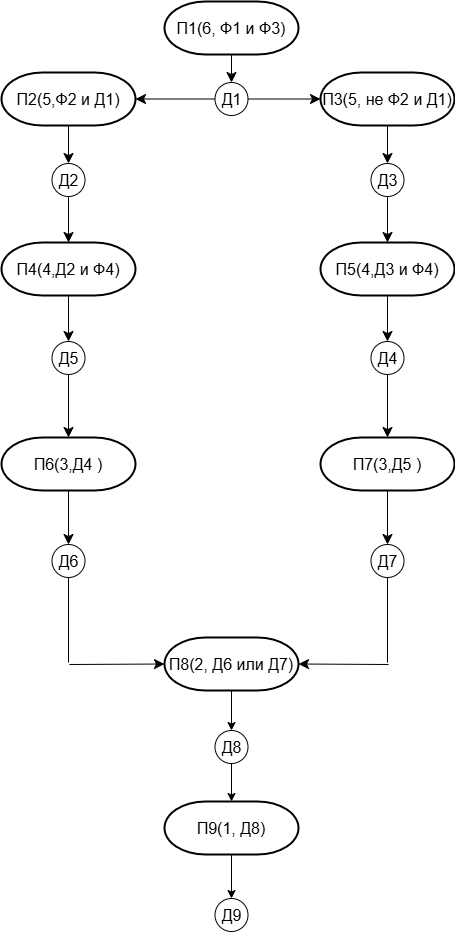

The diagram above was exported from draw.io. Its source (the exported page's mxGraphModel, read from the mxfile embedded in the PNG):
<mxGraphModel dx="1313" dy="1021" grid="0" gridSize="10" guides="1" tooltips="1" connect="1" arrows="1" fold="1" page="0" pageScale="1" pageWidth="827" pageHeight="1169" math="0" shadow="0">
  <root>
    <mxCell id="0" />
    <mxCell id="1" parent="0" />
    <mxCell id="QBiYKUWAoqn-8HXCiNlr-2" value="П1(6, Ф1 и Ф3)" style="strokeWidth=2;html=1;shape=mxgraph.flowchart.terminator;whiteSpace=wrap;fontSize=16;" parent="1" vertex="1">
      <mxGeometry x="-427" y="-141" width="134" height="53" as="geometry" />
    </mxCell>
    <mxCell id="QBiYKUWAoqn-8HXCiNlr-3" value="" style="endArrow=classic;html=1;rounded=0;fontSize=12;startSize=8;endSize=8;curved=1;exitX=0.5;exitY=1;exitDx=0;exitDy=0;exitPerimeter=0;entryX=0.5;entryY=0;entryDx=0;entryDy=0;" parent="1" source="QBiYKUWAoqn-8HXCiNlr-2" target="QBiYKUWAoqn-8HXCiNlr-4" edge="1">
      <mxGeometry width="50" height="50" relative="1" as="geometry">
        <mxPoint x="-398" y="225" as="sourcePoint" />
        <mxPoint x="-362" y="-33" as="targetPoint" />
      </mxGeometry>
    </mxCell>
    <mxCell id="QBiYKUWAoqn-8HXCiNlr-4" value="Д1" style="ellipse;whiteSpace=wrap;html=1;aspect=fixed;fontSize=16;" parent="1" vertex="1">
      <mxGeometry x="-376.5" y="-60" width="33" height="33" as="geometry" />
    </mxCell>
    <mxCell id="QBiYKUWAoqn-8HXCiNlr-5" value="" style="endArrow=classic;html=1;rounded=0;fontSize=12;startSize=8;endSize=8;curved=1;exitX=0;exitY=0.5;exitDx=0;exitDy=0;entryX=1;entryY=0.5;entryDx=0;entryDy=0;entryPerimeter=0;" parent="1" source="QBiYKUWAoqn-8HXCiNlr-4" target="QBiYKUWAoqn-8HXCiNlr-8" edge="1">
      <mxGeometry width="50" height="50" relative="1" as="geometry">
        <mxPoint x="-398" y="225" as="sourcePoint" />
        <mxPoint x="-434" y="-39" as="targetPoint" />
      </mxGeometry>
    </mxCell>
    <mxCell id="QBiYKUWAoqn-8HXCiNlr-6" value="" style="endArrow=classic;html=1;rounded=0;fontSize=12;startSize=8;endSize=8;curved=1;exitX=1;exitY=0.5;exitDx=0;exitDy=0;entryX=0;entryY=0.5;entryDx=0;entryDy=0;entryPerimeter=0;" parent="1" source="QBiYKUWAoqn-8HXCiNlr-4" target="QBiYKUWAoqn-8HXCiNlr-11" edge="1">
      <mxGeometry width="50" height="50" relative="1" as="geometry">
        <mxPoint x="-366" y="-33" as="sourcePoint" />
        <mxPoint x="-260" y="-43.5" as="targetPoint" />
      </mxGeometry>
    </mxCell>
    <mxCell id="QBiYKUWAoqn-8HXCiNlr-8" value="П2(5,Ф2 и Д1)" style="strokeWidth=2;html=1;shape=mxgraph.flowchart.terminator;whiteSpace=wrap;fontSize=16;" parent="1" vertex="1">
      <mxGeometry x="-590" y="-70" width="134" height="53" as="geometry" />
    </mxCell>
    <mxCell id="QBiYKUWAoqn-8HXCiNlr-11" value="П3(5, не Ф2 и Д1)" style="strokeWidth=2;html=1;shape=mxgraph.flowchart.terminator;whiteSpace=wrap;fontSize=16;" parent="1" vertex="1">
      <mxGeometry x="-271" y="-70" width="134" height="53" as="geometry" />
    </mxCell>
    <mxCell id="QBiYKUWAoqn-8HXCiNlr-12" value="Д3" style="ellipse;whiteSpace=wrap;html=1;aspect=fixed;fontSize=16;" parent="1" vertex="1">
      <mxGeometry x="-220.5" y="21" width="33" height="33" as="geometry" />
    </mxCell>
    <mxCell id="QBiYKUWAoqn-8HXCiNlr-13" value="Д2" style="ellipse;whiteSpace=wrap;html=1;aspect=fixed;fontSize=16;" parent="1" vertex="1">
      <mxGeometry x="-539.5" y="21" width="33" height="33" as="geometry" />
    </mxCell>
    <mxCell id="QBiYKUWAoqn-8HXCiNlr-15" value="" style="endArrow=classic;html=1;rounded=0;fontSize=12;startSize=8;endSize=8;curved=1;exitX=0.5;exitY=1;exitDx=0;exitDy=0;exitPerimeter=0;entryX=0.5;entryY=0;entryDx=0;entryDy=0;" parent="1" source="QBiYKUWAoqn-8HXCiNlr-8" target="QBiYKUWAoqn-8HXCiNlr-13" edge="1">
      <mxGeometry width="50" height="50" relative="1" as="geometry">
        <mxPoint x="-398" y="225" as="sourcePoint" />
        <mxPoint x="-348" y="175" as="targetPoint" />
      </mxGeometry>
    </mxCell>
    <mxCell id="QBiYKUWAoqn-8HXCiNlr-16" value="" style="endArrow=classic;html=1;rounded=0;fontSize=12;startSize=8;endSize=8;curved=1;exitX=0.5;exitY=1;exitDx=0;exitDy=0;exitPerimeter=0;entryX=0.5;entryY=0;entryDx=0;entryDy=0;" parent="1" source="QBiYKUWAoqn-8HXCiNlr-11" target="QBiYKUWAoqn-8HXCiNlr-12" edge="1">
      <mxGeometry width="50" height="50" relative="1" as="geometry">
        <mxPoint x="-398" y="225" as="sourcePoint" />
        <mxPoint x="-348" y="175" as="targetPoint" />
      </mxGeometry>
    </mxCell>
    <mxCell id="QBiYKUWAoqn-8HXCiNlr-17" value="П5(4,Д3 и Ф4)" style="strokeWidth=2;html=1;shape=mxgraph.flowchart.terminator;whiteSpace=wrap;fontSize=16;" parent="1" vertex="1">
      <mxGeometry x="-271" y="100" width="134" height="53" as="geometry" />
    </mxCell>
    <mxCell id="QBiYKUWAoqn-8HXCiNlr-18" value="" style="endArrow=classic;html=1;rounded=0;fontSize=12;startSize=8;endSize=8;curved=1;exitX=0.5;exitY=1;exitDx=0;exitDy=0;entryX=0.5;entryY=0;entryDx=0;entryDy=0;entryPerimeter=0;" parent="1" source="QBiYKUWAoqn-8HXCiNlr-12" target="QBiYKUWAoqn-8HXCiNlr-17" edge="1">
      <mxGeometry width="50" height="50" relative="1" as="geometry">
        <mxPoint x="-398" y="325" as="sourcePoint" />
        <mxPoint x="-348" y="275" as="targetPoint" />
      </mxGeometry>
    </mxCell>
    <mxCell id="QBiYKUWAoqn-8HXCiNlr-19" value="Д4" style="ellipse;whiteSpace=wrap;html=1;aspect=fixed;fontSize=16;" parent="1" vertex="1">
      <mxGeometry x="-220.5" y="199" width="33" height="33" as="geometry" />
    </mxCell>
    <mxCell id="QBiYKUWAoqn-8HXCiNlr-20" value="" style="endArrow=classic;html=1;rounded=0;fontSize=12;startSize=8;endSize=8;curved=1;exitX=0.5;exitY=1;exitDx=0;exitDy=0;exitPerimeter=0;entryX=0.5;entryY=0;entryDx=0;entryDy=0;" parent="1" source="QBiYKUWAoqn-8HXCiNlr-17" target="QBiYKUWAoqn-8HXCiNlr-19" edge="1">
      <mxGeometry width="50" height="50" relative="1" as="geometry">
        <mxPoint x="-200.5" y="186" as="sourcePoint" />
        <mxPoint x="-344.5" y="378" as="targetPoint" />
      </mxGeometry>
    </mxCell>
    <mxCell id="QBiYKUWAoqn-8HXCiNlr-21" value="" style="endArrow=classic;html=1;rounded=0;fontSize=12;startSize=8;endSize=8;curved=1;exitX=0.5;exitY=1;exitDx=0;exitDy=0;entryX=0.5;entryY=0;entryDx=0;entryDy=0;entryPerimeter=0;" parent="1" source="QBiYKUWAoqn-8HXCiNlr-19" target="QBiYKUWAoqn-8HXCiNlr-27" edge="1">
      <mxGeometry width="50" height="50" relative="1" as="geometry">
        <mxPoint x="-394.5" y="528" as="sourcePoint" />
        <mxPoint x="-204" y="277" as="targetPoint" />
      </mxGeometry>
    </mxCell>
    <mxCell id="QBiYKUWAoqn-8HXCiNlr-22" value="П4(4,Д2 и Ф4)" style="strokeWidth=2;html=1;shape=mxgraph.flowchart.terminator;whiteSpace=wrap;fontSize=16;" parent="1" vertex="1">
      <mxGeometry x="-590" y="100" width="134" height="53" as="geometry" />
    </mxCell>
    <mxCell id="QBiYKUWAoqn-8HXCiNlr-23" value="" style="endArrow=classic;html=1;rounded=0;fontSize=12;startSize=8;endSize=8;curved=1;exitX=0.5;exitY=1;exitDx=0;exitDy=0;entryX=0.5;entryY=0;entryDx=0;entryDy=0;entryPerimeter=0;" parent="1" source="QBiYKUWAoqn-8HXCiNlr-13" target="QBiYKUWAoqn-8HXCiNlr-22" edge="1">
      <mxGeometry width="50" height="50" relative="1" as="geometry">
        <mxPoint x="-519" y="78" as="sourcePoint" />
        <mxPoint x="-663" y="299" as="targetPoint" />
      </mxGeometry>
    </mxCell>
    <mxCell id="QBiYKUWAoqn-8HXCiNlr-24" value="Д5" style="ellipse;whiteSpace=wrap;html=1;aspect=fixed;fontSize=16;" parent="1" vertex="1">
      <mxGeometry x="-539.5" y="199" width="33" height="33" as="geometry" />
    </mxCell>
    <mxCell id="QBiYKUWAoqn-8HXCiNlr-25" value="" style="endArrow=classic;html=1;rounded=0;fontSize=12;startSize=8;endSize=8;curved=1;exitX=0.5;exitY=1;exitDx=0;exitDy=0;exitPerimeter=0;entryX=0.5;entryY=0;entryDx=0;entryDy=0;" parent="1" source="QBiYKUWAoqn-8HXCiNlr-22" target="QBiYKUWAoqn-8HXCiNlr-24" edge="1">
      <mxGeometry width="50" height="50" relative="1" as="geometry">
        <mxPoint x="-515.5" y="210" as="sourcePoint" />
        <mxPoint x="-659.5" y="402" as="targetPoint" />
      </mxGeometry>
    </mxCell>
    <mxCell id="QBiYKUWAoqn-8HXCiNlr-26" value="" style="endArrow=classic;html=1;rounded=0;fontSize=12;startSize=8;endSize=8;curved=1;exitX=0.5;exitY=1;exitDx=0;exitDy=0;entryX=0.5;entryY=0;entryDx=0;entryDy=0;entryPerimeter=0;" parent="1" source="QBiYKUWAoqn-8HXCiNlr-24" target="QBiYKUWAoqn-8HXCiNlr-32" edge="1">
      <mxGeometry width="50" height="50" relative="1" as="geometry">
        <mxPoint x="-709.5" y="552" as="sourcePoint" />
        <mxPoint x="-525" y="277" as="targetPoint" />
      </mxGeometry>
    </mxCell>
    <mxCell id="QBiYKUWAoqn-8HXCiNlr-27" value="П7(3,Д5 )" style="strokeWidth=2;html=1;shape=mxgraph.flowchart.terminator;whiteSpace=wrap;fontSize=16;" parent="1" vertex="1">
      <mxGeometry x="-271" y="295" width="134" height="53" as="geometry" />
    </mxCell>
    <mxCell id="QBiYKUWAoqn-8HXCiNlr-29" value="Д7" style="ellipse;whiteSpace=wrap;html=1;aspect=fixed;fontSize=16;" parent="1" vertex="1">
      <mxGeometry x="-220.5" y="402" width="33" height="33" as="geometry" />
    </mxCell>
    <mxCell id="QBiYKUWAoqn-8HXCiNlr-30" value="" style="endArrow=classic;html=1;rounded=0;fontSize=12;startSize=8;endSize=8;curved=1;exitX=0.5;exitY=1;exitDx=0;exitDy=0;exitPerimeter=0;entryX=0.5;entryY=0;entryDx=0;entryDy=0;" parent="1" source="QBiYKUWAoqn-8HXCiNlr-27" target="QBiYKUWAoqn-8HXCiNlr-29" edge="1">
      <mxGeometry width="50" height="50" relative="1" as="geometry">
        <mxPoint x="-216.5" y="425" as="sourcePoint" />
        <mxPoint x="-360.5" y="617" as="targetPoint" />
      </mxGeometry>
    </mxCell>
    <mxCell id="QBiYKUWAoqn-8HXCiNlr-32" value="П6(3,Д4 )" style="strokeWidth=2;html=1;shape=mxgraph.flowchart.terminator;whiteSpace=wrap;fontSize=16;" parent="1" vertex="1">
      <mxGeometry x="-590" y="295" width="134" height="53" as="geometry" />
    </mxCell>
    <mxCell id="QBiYKUWAoqn-8HXCiNlr-34" value="Д6" style="ellipse;whiteSpace=wrap;html=1;aspect=fixed;fontSize=16;" parent="1" vertex="1">
      <mxGeometry x="-539.5" y="402" width="33" height="33" as="geometry" />
    </mxCell>
    <mxCell id="QBiYKUWAoqn-8HXCiNlr-35" value="" style="endArrow=classic;html=1;rounded=0;fontSize=12;startSize=8;endSize=8;curved=1;exitX=0.5;exitY=1;exitDx=0;exitDy=0;exitPerimeter=0;entryX=0.5;entryY=0;entryDx=0;entryDy=0;" parent="1" source="QBiYKUWAoqn-8HXCiNlr-32" target="QBiYKUWAoqn-8HXCiNlr-34" edge="1">
      <mxGeometry width="50" height="50" relative="1" as="geometry">
        <mxPoint x="-531.5" y="449" as="sourcePoint" />
        <mxPoint x="-675.5" y="641" as="targetPoint" />
      </mxGeometry>
    </mxCell>
    <mxCell id="pvY1ZQWEEHyzlgpUEkaH-5" style="edgeStyle=orthogonalEdgeStyle;rounded=0;orthogonalLoop=1;jettySize=auto;html=1;exitX=0.5;exitY=1;exitDx=0;exitDy=0;exitPerimeter=0;" parent="1" source="QBiYKUWAoqn-8HXCiNlr-37" target="pvY1ZQWEEHyzlgpUEkaH-3" edge="1">
      <mxGeometry relative="1" as="geometry" />
    </mxCell>
    <mxCell id="QBiYKUWAoqn-8HXCiNlr-37" value="П8(2, Д6 или Д7)" style="strokeWidth=2;html=1;shape=mxgraph.flowchart.terminator;whiteSpace=wrap;fontSize=16;" parent="1" vertex="1">
      <mxGeometry x="-427" y="495" width="134" height="53" as="geometry" />
    </mxCell>
    <mxCell id="QBiYKUWAoqn-8HXCiNlr-42" value="" style="endArrow=none;html=1;rounded=0;fontSize=12;startSize=8;endSize=8;curved=1;entryX=0.5;entryY=1;entryDx=0;entryDy=0;" parent="1" target="QBiYKUWAoqn-8HXCiNlr-29" edge="1">
      <mxGeometry width="50" height="50" relative="1" as="geometry">
        <mxPoint x="-204" y="520" as="sourcePoint" />
        <mxPoint x="-348" y="288" as="targetPoint" />
      </mxGeometry>
    </mxCell>
    <mxCell id="QBiYKUWAoqn-8HXCiNlr-43" value="" style="endArrow=classic;html=1;rounded=0;fontSize=12;startSize=8;endSize=8;curved=1;entryX=1;entryY=0.5;entryDx=0;entryDy=0;entryPerimeter=0;" parent="1" target="QBiYKUWAoqn-8HXCiNlr-37" edge="1">
      <mxGeometry relative="1" as="geometry">
        <mxPoint x="-203" y="522" as="sourcePoint" />
        <mxPoint x="-270" y="571" as="targetPoint" />
      </mxGeometry>
    </mxCell>
    <mxCell id="QBiYKUWAoqn-8HXCiNlr-45" value="" style="endArrow=classic;html=1;rounded=0;fontSize=12;startSize=8;endSize=8;curved=1;entryX=0;entryY=0.5;entryDx=0;entryDy=0;entryPerimeter=0;" parent="1" target="QBiYKUWAoqn-8HXCiNlr-37" edge="1">
      <mxGeometry width="50" height="50" relative="1" as="geometry">
        <mxPoint x="-522" y="522" as="sourcePoint" />
        <mxPoint x="-348" y="288" as="targetPoint" />
      </mxGeometry>
    </mxCell>
    <mxCell id="QBiYKUWAoqn-8HXCiNlr-46" value="" style="endArrow=none;html=1;rounded=0;fontSize=12;startSize=8;endSize=8;curved=1;entryX=0.5;entryY=1;entryDx=0;entryDy=0;" parent="1" target="QBiYKUWAoqn-8HXCiNlr-34" edge="1">
      <mxGeometry width="50" height="50" relative="1" as="geometry">
        <mxPoint x="-523" y="520" as="sourcePoint" />
        <mxPoint x="-348" y="288" as="targetPoint" />
      </mxGeometry>
    </mxCell>
    <mxCell id="QBiYKUWAoqn-8HXCiNlr-47" value="Д9" style="ellipse;whiteSpace=wrap;html=1;aspect=fixed;fontSize=16;" parent="1" vertex="1">
      <mxGeometry x="-376.5" y="756" width="33" height="33" as="geometry" />
    </mxCell>
    <mxCell id="pvY1ZQWEEHyzlgpUEkaH-2" style="edgeStyle=orthogonalEdgeStyle;rounded=0;orthogonalLoop=1;jettySize=auto;html=1;exitX=0.5;exitY=1;exitDx=0;exitDy=0;exitPerimeter=0;" parent="1" source="pvY1ZQWEEHyzlgpUEkaH-1" target="QBiYKUWAoqn-8HXCiNlr-47" edge="1">
      <mxGeometry relative="1" as="geometry" />
    </mxCell>
    <mxCell id="pvY1ZQWEEHyzlgpUEkaH-1" value="П9(1, Д8)" style="strokeWidth=2;html=1;shape=mxgraph.flowchart.terminator;whiteSpace=wrap;fontSize=16;" parent="1" vertex="1">
      <mxGeometry x="-427" y="659" width="134" height="53" as="geometry" />
    </mxCell>
    <mxCell id="pvY1ZQWEEHyzlgpUEkaH-4" value="" style="edgeStyle=orthogonalEdgeStyle;rounded=0;orthogonalLoop=1;jettySize=auto;html=1;" parent="1" source="pvY1ZQWEEHyzlgpUEkaH-3" target="pvY1ZQWEEHyzlgpUEkaH-1" edge="1">
      <mxGeometry relative="1" as="geometry" />
    </mxCell>
    <mxCell id="pvY1ZQWEEHyzlgpUEkaH-3" value="Д8" style="ellipse;whiteSpace=wrap;html=1;aspect=fixed;fontSize=16;" parent="1" vertex="1">
      <mxGeometry x="-376.5" y="588" width="33" height="33" as="geometry" />
    </mxCell>
  </root>
</mxGraphModel>